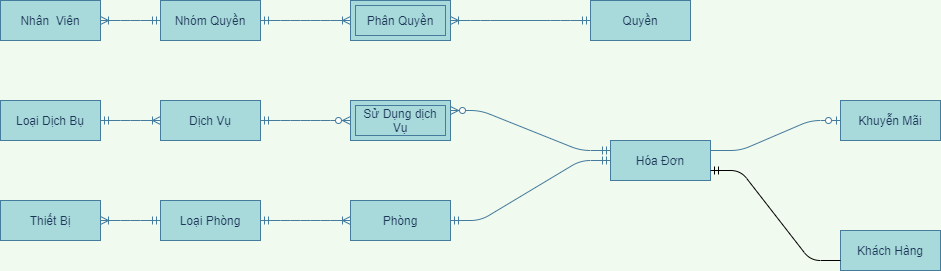

The diagram above was exported from draw.io. Its source (the exported page's mxGraphModel, read from the mxfile embedded in the PNG):
<mxGraphModel dx="1662" dy="1973" grid="1" gridSize="10" guides="1" tooltips="1" connect="1" arrows="1" fold="1" page="1" pageScale="1" pageWidth="827" pageHeight="1169" background="#F1FAEE" math="0" shadow="0">
  <root>
    <mxCell id="0" />
    <mxCell id="1" parent="0" />
    <mxCell id="BfGwLu9MFsEkwDNxOmYE-23" value="" style="edgeStyle=entityRelationEdgeStyle;fontSize=12;html=1;endArrow=ERoneToMany;startArrow=ERmandOne;strokeColor=#457B9D;fillColor=#A8DADC;fontColor=#1D3557;labelBackgroundColor=#F1FAEE;exitX=1;exitY=0.5;exitDx=0;exitDy=0;entryX=0;entryY=0.5;entryDx=0;entryDy=0;" parent="1" source="BfGwLu9MFsEkwDNxOmYE-79" target="BfGwLu9MFsEkwDNxOmYE-81" edge="1">
      <mxGeometry width="100" height="100" relative="1" as="geometry">
        <mxPoint x="830" y="410" as="sourcePoint" />
        <mxPoint x="720" y="190" as="targetPoint" />
      </mxGeometry>
    </mxCell>
    <mxCell id="BfGwLu9MFsEkwDNxOmYE-37" value="" style="edgeStyle=entityRelationEdgeStyle;fontSize=12;html=1;endArrow=ERmandOne;startArrow=ERmandOne;strokeColor=#457B9D;fillColor=#A8DADC;fontColor=#1D3557;entryX=0;entryY=0.5;entryDx=0;entryDy=0;labelBackgroundColor=#F1FAEE;" parent="1" source="BfGwLu9MFsEkwDNxOmYE-81" target="BfGwLu9MFsEkwDNxOmYE-89" edge="1">
      <mxGeometry width="100" height="100" relative="1" as="geometry">
        <mxPoint x="1010" y="250" as="sourcePoint" />
        <mxPoint x="1110" y="180" as="targetPoint" />
      </mxGeometry>
    </mxCell>
    <mxCell id="BfGwLu9MFsEkwDNxOmYE-42" value="" style="edgeStyle=entityRelationEdgeStyle;fontSize=12;html=1;endArrow=ERzeroToOne;endFill=1;strokeColor=#457B9D;fillColor=#A8DADC;fontColor=#1D3557;entryX=0;entryY=0.5;entryDx=0;entryDy=0;exitX=1;exitY=0.25;exitDx=0;exitDy=0;labelBackgroundColor=#F1FAEE;" parent="1" source="BfGwLu9MFsEkwDNxOmYE-89" target="BfGwLu9MFsEkwDNxOmYE-77" edge="1">
      <mxGeometry width="100" height="100" relative="1" as="geometry">
        <mxPoint x="620" y="200" as="sourcePoint" />
        <mxPoint x="240" y="190" as="targetPoint" />
      </mxGeometry>
    </mxCell>
    <mxCell id="BfGwLu9MFsEkwDNxOmYE-45" value="" style="edgeStyle=entityRelationEdgeStyle;fontSize=12;html=1;endArrow=ERoneToMany;startArrow=ERmandOne;strokeColor=#457B9D;fillColor=#A8DADC;fontColor=#1D3557;entryX=1;entryY=0.5;entryDx=0;entryDy=0;labelBackgroundColor=#F1FAEE;exitX=0;exitY=0.5;exitDx=0;exitDy=0;" parent="1" source="BfGwLu9MFsEkwDNxOmYE-79" target="BfGwLu9MFsEkwDNxOmYE-78" edge="1">
      <mxGeometry width="100" height="100" relative="1" as="geometry">
        <mxPoint x="500" y="420" as="sourcePoint" />
        <mxPoint x="-90" y="393" as="targetPoint" />
      </mxGeometry>
    </mxCell>
    <mxCell id="BfGwLu9MFsEkwDNxOmYE-46" value="" style="edgeStyle=entityRelationEdgeStyle;fontSize=12;html=1;endArrow=ERoneToMany;startArrow=ERmandOne;strokeColor=#457B9D;fontColor=#1D3557;exitX=1;exitY=0.5;exitDx=0;exitDy=0;entryX=0;entryY=0.5;entryDx=0;entryDy=0;labelBackgroundColor=#F1FAEE;" parent="1" source="BfGwLu9MFsEkwDNxOmYE-74" target="BfGwLu9MFsEkwDNxOmYE-76" edge="1">
      <mxGeometry width="100" height="100" relative="1" as="geometry">
        <mxPoint x="230" y="25" as="sourcePoint" />
        <mxPoint x="350" y="23" as="targetPoint" />
      </mxGeometry>
    </mxCell>
    <mxCell id="BfGwLu9MFsEkwDNxOmYE-48" value="" style="edgeStyle=entityRelationEdgeStyle;fontSize=12;html=1;endArrow=ERzeroToMany;startArrow=ERmandOne;entryX=0;entryY=0.5;entryDx=0;entryDy=0;strokeColor=#457B9D;fontColor=#1D3557;exitX=1;exitY=0.5;exitDx=0;exitDy=0;labelBackgroundColor=#F1FAEE;" parent="1" source="BfGwLu9MFsEkwDNxOmYE-76" target="BfGwLu9MFsEkwDNxOmYE-49" edge="1">
      <mxGeometry width="100" height="100" relative="1" as="geometry">
        <mxPoint x="550" y="23" as="sourcePoint" />
        <mxPoint x="670" y="23" as="targetPoint" />
      </mxGeometry>
    </mxCell>
    <mxCell id="BfGwLu9MFsEkwDNxOmYE-49" value="Sử Dụng dịch Vụ" style="shape=ext;margin=3;double=1;whiteSpace=wrap;html=1;align=center;strokeColor=#457B9D;fillColor=#A8DADC;fontColor=#1D3557;" parent="1" vertex="1">
      <mxGeometry x="660" y="50" width="100" height="40" as="geometry" />
    </mxCell>
    <mxCell id="BfGwLu9MFsEkwDNxOmYE-58" value="" style="edgeStyle=entityRelationEdgeStyle;fontSize=12;html=1;endArrow=ERzeroToMany;startArrow=ERmandOne;entryX=1;entryY=0.25;entryDx=0;entryDy=0;strokeColor=#457B9D;fontColor=#1D3557;exitX=0;exitY=0.25;exitDx=0;exitDy=0;labelBackgroundColor=#F1FAEE;" parent="1" source="BfGwLu9MFsEkwDNxOmYE-89" target="BfGwLu9MFsEkwDNxOmYE-49" edge="1">
      <mxGeometry width="100" height="100" relative="1" as="geometry">
        <mxPoint x="910" y="250" as="sourcePoint" />
        <mxPoint x="890" y="340" as="targetPoint" />
      </mxGeometry>
    </mxCell>
    <mxCell id="BfGwLu9MFsEkwDNxOmYE-67" value="" style="edgeStyle=entityRelationEdgeStyle;fontSize=12;html=1;endArrow=ERoneToMany;startArrow=ERmandOne;strokeColor=#457B9D;fontColor=#1D3557;entryX=1;entryY=0.5;entryDx=0;entryDy=0;exitX=0;exitY=0.5;exitDx=0;exitDy=0;labelBackgroundColor=#F1FAEE;" parent="1" source="BfGwLu9MFsEkwDNxOmYE-72" target="BfGwLu9MFsEkwDNxOmYE-68" edge="1">
      <mxGeometry width="100" height="100" relative="1" as="geometry">
        <mxPoint x="170" y="-305" as="sourcePoint" />
        <mxPoint x="410" y="-260" as="targetPoint" />
      </mxGeometry>
    </mxCell>
    <mxCell id="BfGwLu9MFsEkwDNxOmYE-68" value="Phân Quyền" style="shape=ext;margin=3;double=1;whiteSpace=wrap;html=1;align=center;strokeColor=#457B9D;fillColor=#A8DADC;fontColor=#1D3557;" parent="1" vertex="1">
      <mxGeometry x="660" y="-50" width="100" height="40" as="geometry" />
    </mxCell>
    <mxCell id="BfGwLu9MFsEkwDNxOmYE-69" value="" style="edgeStyle=entityRelationEdgeStyle;fontSize=12;html=1;endArrow=ERoneToMany;startArrow=ERmandOne;strokeColor=#457B9D;fontColor=#1D3557;exitX=0;exitY=0.5;exitDx=0;exitDy=0;entryX=1;entryY=0.5;entryDx=0;entryDy=0;labelBackgroundColor=#F1FAEE;" parent="1" source="BfGwLu9MFsEkwDNxOmYE-71" target="BfGwLu9MFsEkwDNxOmYE-73" edge="1">
      <mxGeometry width="100" height="100" relative="1" as="geometry">
        <mxPoint x="550" y="-70" as="sourcePoint" />
        <mxPoint x="1120" y="-20" as="targetPoint" />
      </mxGeometry>
    </mxCell>
    <mxCell id="BfGwLu9MFsEkwDNxOmYE-71" value="Nhóm Quyền" style="whiteSpace=wrap;html=1;align=center;rounded=0;sketch=0;strokeColor=#457B9D;fillColor=#A8DADC;fontColor=#1D3557;" parent="1" vertex="1">
      <mxGeometry x="470" y="-50" width="100" height="40" as="geometry" />
    </mxCell>
    <mxCell id="BfGwLu9MFsEkwDNxOmYE-72" value="Quyền" style="whiteSpace=wrap;html=1;align=center;rounded=0;sketch=0;strokeColor=#457B9D;fillColor=#A8DADC;fontColor=#1D3557;" parent="1" vertex="1">
      <mxGeometry x="900" y="-50" width="100" height="40" as="geometry" />
    </mxCell>
    <mxCell id="BfGwLu9MFsEkwDNxOmYE-73" value="Nhân&amp;nbsp; Viên" style="whiteSpace=wrap;html=1;align=center;rounded=0;sketch=0;strokeColor=#457B9D;fillColor=#A8DADC;fontColor=#1D3557;" parent="1" vertex="1">
      <mxGeometry x="310" y="-50" width="100" height="40" as="geometry" />
    </mxCell>
    <mxCell id="BfGwLu9MFsEkwDNxOmYE-74" value="Loại Dịch Bụ" style="whiteSpace=wrap;html=1;align=center;rounded=0;sketch=0;strokeColor=#457B9D;fillColor=#A8DADC;fontColor=#1D3557;" parent="1" vertex="1">
      <mxGeometry x="310" y="50" width="100" height="40" as="geometry" />
    </mxCell>
    <mxCell id="BfGwLu9MFsEkwDNxOmYE-76" value="Dịch Vụ" style="whiteSpace=wrap;html=1;align=center;rounded=0;sketch=0;strokeColor=#457B9D;fillColor=#A8DADC;fontColor=#1D3557;" parent="1" vertex="1">
      <mxGeometry x="470" y="50" width="100" height="40" as="geometry" />
    </mxCell>
    <mxCell id="BfGwLu9MFsEkwDNxOmYE-77" value="Khuyễn Mãi" style="whiteSpace=wrap;html=1;align=center;rounded=0;sketch=0;strokeColor=#457B9D;fillColor=#A8DADC;fontColor=#1D3557;" parent="1" vertex="1">
      <mxGeometry x="1150" y="50" width="100" height="40" as="geometry" />
    </mxCell>
    <mxCell id="BfGwLu9MFsEkwDNxOmYE-78" value="Thiết Bị" style="whiteSpace=wrap;html=1;align=center;rounded=0;sketch=0;strokeColor=#457B9D;fillColor=#A8DADC;fontColor=#1D3557;" parent="1" vertex="1">
      <mxGeometry x="310" y="150" width="100" height="40" as="geometry" />
    </mxCell>
    <mxCell id="BfGwLu9MFsEkwDNxOmYE-79" value="Loại Phòng" style="whiteSpace=wrap;html=1;align=center;rounded=0;sketch=0;strokeColor=#457B9D;fillColor=#A8DADC;fontColor=#1D3557;" parent="1" vertex="1">
      <mxGeometry x="470" y="150" width="100" height="40" as="geometry" />
    </mxCell>
    <mxCell id="BfGwLu9MFsEkwDNxOmYE-81" value="Phòng" style="whiteSpace=wrap;html=1;align=center;rounded=0;sketch=0;strokeColor=#457B9D;fillColor=#A8DADC;fontColor=#1D3557;" parent="1" vertex="1">
      <mxGeometry x="660" y="150" width="100" height="40" as="geometry" />
    </mxCell>
    <mxCell id="BfGwLu9MFsEkwDNxOmYE-88" value="Khách Hàng" style="whiteSpace=wrap;html=1;align=center;rounded=0;sketch=0;strokeColor=#457B9D;fillColor=#A8DADC;fontColor=#1D3557;" parent="1" vertex="1">
      <mxGeometry x="1150" y="180" width="100" height="40" as="geometry" />
    </mxCell>
    <mxCell id="BfGwLu9MFsEkwDNxOmYE-89" value="Hóa Đơn" style="whiteSpace=wrap;html=1;align=center;rounded=0;sketch=0;strokeColor=#457B9D;fillColor=#A8DADC;fontColor=#1D3557;" parent="1" vertex="1">
      <mxGeometry x="920" y="90" width="100" height="40" as="geometry" />
    </mxCell>
    <mxCell id="Ydj9u8JLbwcnqZ_ubyxi-2" value="" style="edgeStyle=entityRelationEdgeStyle;fontSize=12;html=1;endArrow=ERoneToMany;startArrow=ERmandOne;strokeColor=#457B9D;fontColor=#1D3557;exitX=1;exitY=0.5;exitDx=0;exitDy=0;labelBackgroundColor=#F1FAEE;" parent="1" source="BfGwLu9MFsEkwDNxOmYE-71" target="BfGwLu9MFsEkwDNxOmYE-68" edge="1">
      <mxGeometry width="100" height="100" relative="1" as="geometry">
        <mxPoint x="670" y="-30" as="sourcePoint" />
        <mxPoint x="330" y="-30" as="targetPoint" />
      </mxGeometry>
    </mxCell>
    <mxCell id="INb1mbBrosg8HMoTe5Wh-3" value="" style="edgeStyle=entityRelationEdgeStyle;fontSize=12;html=1;endArrow=ERmandOne;exitX=0;exitY=0.75;exitDx=0;exitDy=0;entryX=1;entryY=0.75;entryDx=0;entryDy=0;" edge="1" parent="1" source="BfGwLu9MFsEkwDNxOmYE-88" target="BfGwLu9MFsEkwDNxOmYE-89">
      <mxGeometry width="100" height="100" relative="1" as="geometry">
        <mxPoint x="960" y="270" as="sourcePoint" />
        <mxPoint x="1060" y="170" as="targetPoint" />
      </mxGeometry>
    </mxCell>
  </root>
</mxGraphModel>